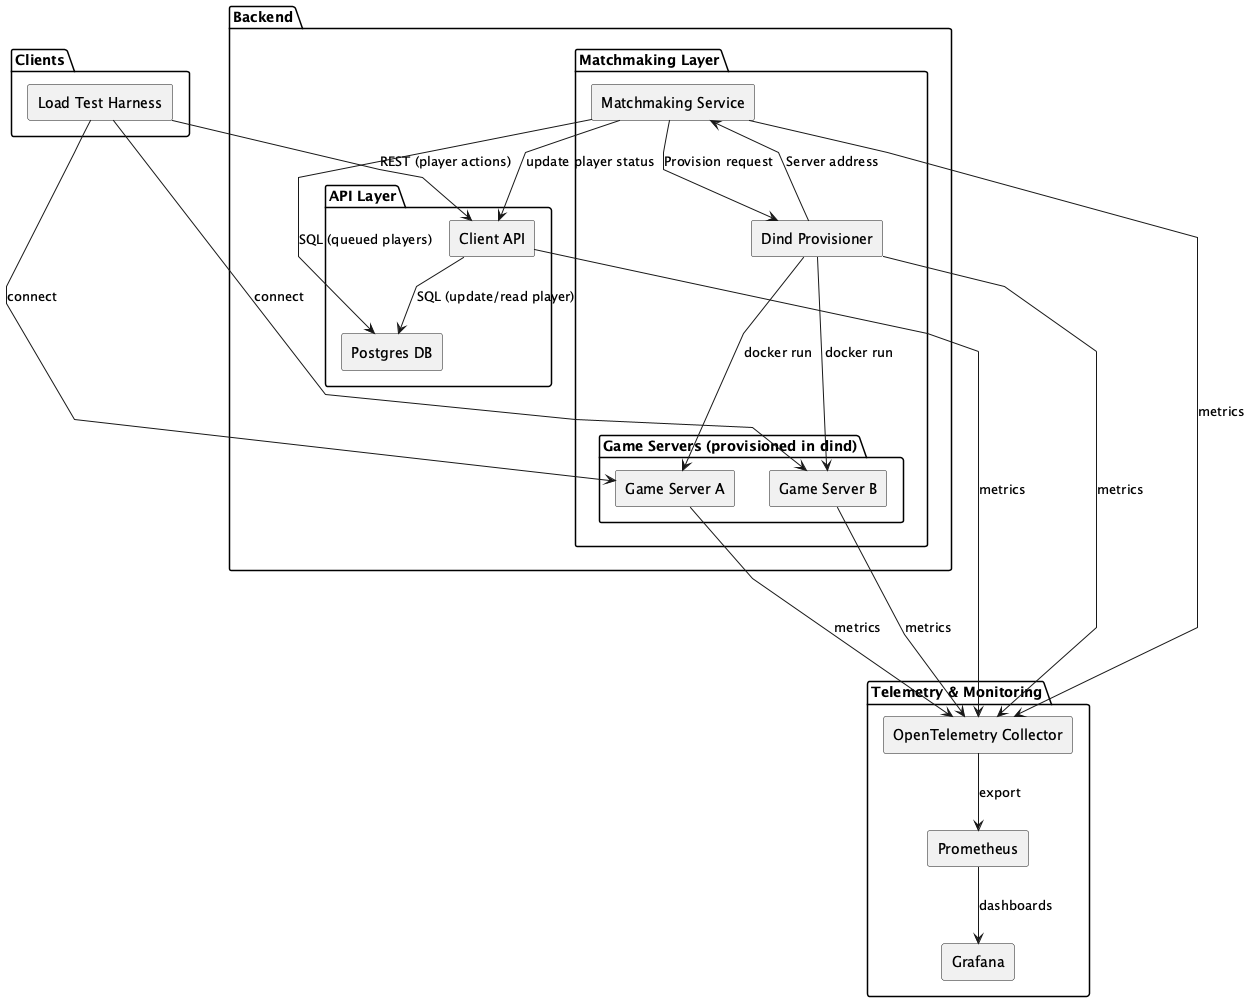

The diagram above was rendered by PlantUML. Its source (embedded in the PNG):
@startuml
skinparam componentStyle rectangle
skinparam linetype polyline
skinparam defaultTextAlignment center
skinparam componentSpacing 80
skinparam packageTitleFontSize 20
skinparam packagePadding 60

package "Clients" {
  component "Load Test Harness" as LoadTest
}
package "Backend" {
    package "API Layer" {
      component "Client API" as ClientAPI
      component "Postgres DB" as Postgres
    }

    package "Matchmaking Layer" {
      component "Matchmaking Service" as Matchmaking
      component "Dind Provisioner" as DindProv

      package "Game Servers (provisioned in dind)" as GameServers {
        component "Game Server A" as GS1
        component "Game Server B" as GS2
      }
    }
}

package "Telemetry & Monitoring" {
  component "OpenTelemetry Collector" as OTel
  component "Prometheus" as Prometheus
  component "Grafana" as Grafana
}

' ---------------- Connections ----------------
LoadTest --> ClientAPI : "REST (player actions)"
ClientAPI --> Postgres : "SQL (update/read player)"
Matchmaking --> Postgres : "SQL (queued players)"
Matchmaking --> ClientAPI : "update player status"

Matchmaking --> DindProv : "Provision request"
DindProv --> GS1 : "docker run"
DindProv ---> GS2 : "docker run"
DindProv --> Matchmaking : "Server address"
LoadTest --> GS1 : "connect"
LoadTest --> GS2 : "connect"

ClientAPI --> OTel : "metrics"
Matchmaking --> OTel : "metrics"
DindProv --> OTel : "metrics"
GS1 --> OTel : "metrics"
GS2 ---> OTel : "metrics"
OTel --> Prometheus : "export"
Prometheus --> Grafana : "dashboards"

@enduml